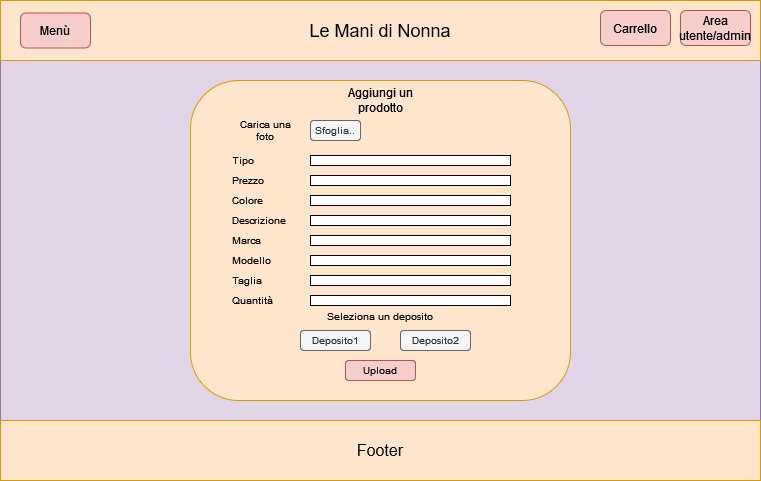

The diagram above was exported from draw.io. Its source (the exported page's mxGraphModel, read from the mxfile embedded in the PNG):
<mxGraphModel dx="1209" dy="767" grid="1" gridSize="10" guides="1" tooltips="1" connect="1" arrows="1" fold="1" page="1" pageScale="1" pageWidth="827" pageHeight="1169" math="0" shadow="0">
  <root>
    <mxCell id="0" />
    <mxCell id="1" parent="0" />
    <mxCell id="OwEcgagxbkUqcHsTaHoX-1" value="" style="rounded=0;whiteSpace=wrap;html=1;fillColor=#e1d5e7;strokeColor=#9673a6;" parent="1" vertex="1">
      <mxGeometry x="40" y="120" width="760" height="480" as="geometry" />
    </mxCell>
    <mxCell id="OwEcgagxbkUqcHsTaHoX-2" value="&lt;font style=&quot;font-size: 18px&quot;&gt;Le Mani di Nonna&lt;/font&gt;" style="rounded=0;whiteSpace=wrap;html=1;fillColor=#ffe6cc;strokeColor=#d79b00;" parent="1" vertex="1">
      <mxGeometry x="40" y="120" width="760" height="60" as="geometry" />
    </mxCell>
    <mxCell id="OwEcgagxbkUqcHsTaHoX-3" value="&lt;font style=&quot;font-size: 16px&quot;&gt;Footer&lt;/font&gt;" style="rounded=0;whiteSpace=wrap;html=1;fillColor=#ffe6cc;strokeColor=#d79b00;" parent="1" vertex="1">
      <mxGeometry x="40" y="540" width="760" height="60" as="geometry" />
    </mxCell>
    <mxCell id="OwEcgagxbkUqcHsTaHoX-4" value="Menù" style="rounded=1;whiteSpace=wrap;html=1;fillColor=#f8cecc;strokeColor=#b85450;" parent="1" vertex="1">
      <mxGeometry x="60" y="132.5" width="70" height="35" as="geometry" />
    </mxCell>
    <mxCell id="OwEcgagxbkUqcHsTaHoX-5" value="Carrello" style="rounded=1;whiteSpace=wrap;html=1;fillColor=#f8cecc;strokeColor=#b85450;" parent="1" vertex="1">
      <mxGeometry x="640" y="130" width="70" height="35" as="geometry" />
    </mxCell>
    <mxCell id="OwEcgagxbkUqcHsTaHoX-6" value="Area utente/admin" style="rounded=1;whiteSpace=wrap;html=1;fillColor=#f8cecc;strokeColor=#b85450;" parent="1" vertex="1">
      <mxGeometry x="720" y="130" width="70" height="35" as="geometry" />
    </mxCell>
    <mxCell id="RSMCgPYlj4qUdQi3OQcQ-1" value="" style="rounded=1;whiteSpace=wrap;html=1;fillColor=#ffe6cc;strokeColor=#d79b00;" vertex="1" parent="1">
      <mxGeometry x="230" y="200" width="380" height="320" as="geometry" />
    </mxCell>
    <mxCell id="RSMCgPYlj4qUdQi3OQcQ-2" value="Aggiungi un prodotto" style="rounded=0;whiteSpace=wrap;html=1;strokeColor=none;fillColor=none;" vertex="1" parent="1">
      <mxGeometry x="365" y="210" width="110" height="20" as="geometry" />
    </mxCell>
    <mxCell id="RSMCgPYlj4qUdQi3OQcQ-3" value="Carica una foto" style="rounded=0;whiteSpace=wrap;html=1;fillColor=none;strokeColor=none;fontSize=10;" vertex="1" parent="1">
      <mxGeometry x="270" y="240" width="70" height="20" as="geometry" />
    </mxCell>
    <mxCell id="RSMCgPYlj4qUdQi3OQcQ-4" value="Sfoglia.." style="rounded=1;whiteSpace=wrap;html=1;fontSize=10;fillColor=#f5f5f5;fontColor=#333333;strokeColor=#666666;" vertex="1" parent="1">
      <mxGeometry x="350" y="240" width="50" height="20" as="geometry" />
    </mxCell>
    <mxCell id="RSMCgPYlj4qUdQi3OQcQ-5" value="Tipo" style="rounded=0;whiteSpace=wrap;html=1;fillColor=none;strokeColor=none;fontSize=10;align=left;" vertex="1" parent="1">
      <mxGeometry x="270" y="270" width="70" height="20" as="geometry" />
    </mxCell>
    <mxCell id="RSMCgPYlj4qUdQi3OQcQ-6" value="Descrizione" style="rounded=0;whiteSpace=wrap;html=1;fillColor=none;strokeColor=none;fontSize=10;align=left;" vertex="1" parent="1">
      <mxGeometry x="270" y="330" width="70" height="20" as="geometry" />
    </mxCell>
    <mxCell id="RSMCgPYlj4qUdQi3OQcQ-7" value="Prezzo" style="rounded=0;whiteSpace=wrap;html=1;fillColor=none;strokeColor=none;fontSize=10;align=left;" vertex="1" parent="1">
      <mxGeometry x="270" y="290" width="70" height="20" as="geometry" />
    </mxCell>
    <mxCell id="RSMCgPYlj4qUdQi3OQcQ-8" value="Colore" style="rounded=0;whiteSpace=wrap;html=1;fillColor=none;strokeColor=none;fontSize=10;align=left;" vertex="1" parent="1">
      <mxGeometry x="270" y="310" width="70" height="20" as="geometry" />
    </mxCell>
    <mxCell id="RSMCgPYlj4qUdQi3OQcQ-9" value="Marca" style="rounded=0;whiteSpace=wrap;html=1;fillColor=none;strokeColor=none;fontSize=10;align=left;" vertex="1" parent="1">
      <mxGeometry x="270" y="350" width="70" height="20" as="geometry" />
    </mxCell>
    <mxCell id="RSMCgPYlj4qUdQi3OQcQ-10" value="Modello" style="rounded=0;whiteSpace=wrap;html=1;fillColor=none;strokeColor=none;fontSize=10;align=left;" vertex="1" parent="1">
      <mxGeometry x="270" y="370" width="70" height="20" as="geometry" />
    </mxCell>
    <mxCell id="RSMCgPYlj4qUdQi3OQcQ-12" value="Taglia" style="rounded=0;whiteSpace=wrap;html=1;fillColor=none;strokeColor=none;fontSize=10;align=left;" vertex="1" parent="1">
      <mxGeometry x="270" y="390" width="70" height="20" as="geometry" />
    </mxCell>
    <mxCell id="RSMCgPYlj4qUdQi3OQcQ-13" value="Quantità" style="rounded=0;whiteSpace=wrap;html=1;fillColor=none;strokeColor=none;fontSize=10;align=left;" vertex="1" parent="1">
      <mxGeometry x="270" y="410" width="70" height="20" as="geometry" />
    </mxCell>
    <mxCell id="RSMCgPYlj4qUdQi3OQcQ-14" value="Deposito2" style="rounded=1;whiteSpace=wrap;html=1;fillColor=#f5f5f5;strokeColor=#666666;fontSize=10;fontColor=#333333;" vertex="1" parent="1">
      <mxGeometry x="440" y="450" width="70" height="20" as="geometry" />
    </mxCell>
    <mxCell id="RSMCgPYlj4qUdQi3OQcQ-15" value="Deposito1" style="rounded=1;whiteSpace=wrap;html=1;fillColor=#f5f5f5;strokeColor=#666666;fontSize=10;fontColor=#333333;" vertex="1" parent="1">
      <mxGeometry x="340" y="450" width="70" height="20" as="geometry" />
    </mxCell>
    <mxCell id="RSMCgPYlj4qUdQi3OQcQ-22" value="" style="rounded=0;whiteSpace=wrap;html=1;fontSize=8;" vertex="1" parent="1">
      <mxGeometry x="350" y="275" width="200" height="10" as="geometry" />
    </mxCell>
    <mxCell id="RSMCgPYlj4qUdQi3OQcQ-27" value="" style="rounded=0;whiteSpace=wrap;html=1;fontSize=8;" vertex="1" parent="1">
      <mxGeometry x="350" y="315" width="200" height="10" as="geometry" />
    </mxCell>
    <mxCell id="RSMCgPYlj4qUdQi3OQcQ-28" value="" style="rounded=0;whiteSpace=wrap;html=1;fontSize=8;" vertex="1" parent="1">
      <mxGeometry x="350" y="335" width="200" height="10" as="geometry" />
    </mxCell>
    <mxCell id="RSMCgPYlj4qUdQi3OQcQ-29" value="" style="rounded=0;whiteSpace=wrap;html=1;fontSize=8;" vertex="1" parent="1">
      <mxGeometry x="350" y="355" width="200" height="10" as="geometry" />
    </mxCell>
    <mxCell id="RSMCgPYlj4qUdQi3OQcQ-30" value="" style="rounded=0;whiteSpace=wrap;html=1;fontSize=8;" vertex="1" parent="1">
      <mxGeometry x="350" y="375" width="200" height="10" as="geometry" />
    </mxCell>
    <mxCell id="RSMCgPYlj4qUdQi3OQcQ-33" value="" style="rounded=0;whiteSpace=wrap;html=1;fontSize=8;" vertex="1" parent="1">
      <mxGeometry x="350" y="295" width="200" height="10" as="geometry" />
    </mxCell>
    <mxCell id="RSMCgPYlj4qUdQi3OQcQ-34" value="" style="rounded=0;whiteSpace=wrap;html=1;fontSize=8;" vertex="1" parent="1">
      <mxGeometry x="350" y="395" width="200" height="10" as="geometry" />
    </mxCell>
    <mxCell id="RSMCgPYlj4qUdQi3OQcQ-35" value="" style="rounded=0;whiteSpace=wrap;html=1;fontSize=8;" vertex="1" parent="1">
      <mxGeometry x="350" y="415" width="200" height="10" as="geometry" />
    </mxCell>
    <mxCell id="RSMCgPYlj4qUdQi3OQcQ-36" value="&lt;font style=&quot;font-size: 10px&quot;&gt;Seleziona un deposito&lt;/font&gt;" style="rounded=0;whiteSpace=wrap;html=1;strokeColor=none;fillColor=none;" vertex="1" parent="1">
      <mxGeometry x="365" y="425" width="110" height="20" as="geometry" />
    </mxCell>
    <mxCell id="RSMCgPYlj4qUdQi3OQcQ-37" value="Upload" style="rounded=1;whiteSpace=wrap;html=1;fontSize=10;fillColor=#f8cecc;strokeColor=#b85450;" vertex="1" parent="1">
      <mxGeometry x="385" y="480" width="70" height="20" as="geometry" />
    </mxCell>
  </root>
</mxGraphModel>